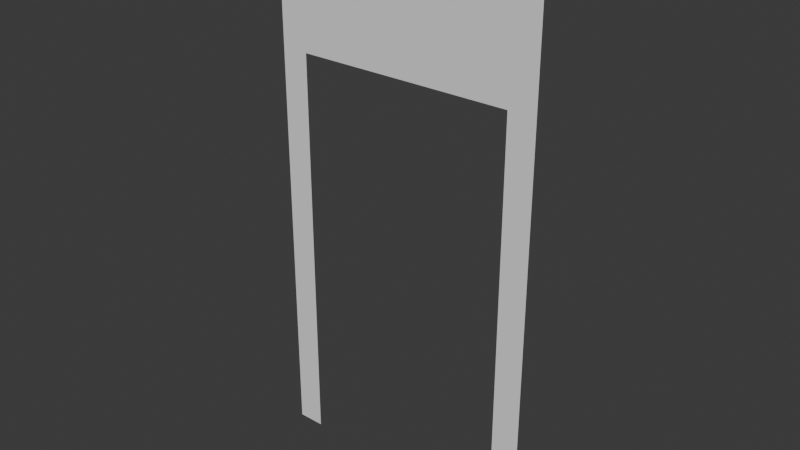 # Source: Door_2x4.blend  (saved by Blender 4.4.32; exported with 4.5.12 LTS)
import bpy
from mathutils import Matrix  # noqa: F401  (used for matrix-valued properties, if any)

bpy.ops.wm.read_factory_settings(use_empty=True)
scene = bpy.context.scene
scene.name = 'Scene'

# ---- collections
col_collection = bpy.data.collections.new('Collection'); scene.collection.children.link(col_collection)

# ---- world
world_world = bpy.data.worlds.new('World'); scene.world = world_world
world_world.use_nodes = True; world_world.node_tree.nodes.clear()
_N = world_world.node_tree.nodes; _L = world_world.node_tree.links
n0 = _N.new('ShaderNodeOutputWorld'); n0.name = 'World Output'; n0.location = (300, 300)
n1 = _N.new('ShaderNodeBackground'); n1.name = 'Background'; n1.location = (10, 300)
n1.inputs[0].default_value = (0.05088, 0.05088, 0.05088, 1.0)
_L.new(n1.outputs[0], n0.inputs[0])
n0.is_active_output = True
world_world.color = (0.05088, 0.05088, 0.05088)
world_world.sun_shadow_jitter_overblur = 0.0

# ---- meshes
me_plane = bpy.data.meshes.new('Plane')
me_plane.from_pydata([(0.0, 0.0, 0.0), (2.0, 0.0, 0.0), (0.0, 0.0, 4.0), (2.0, 0.0, 4.0), (0.2, 0.0, 0.0), (1.8, 0.0, 0.0), (0.2, 0.0, 3.0), (1.8, 0.0, 3.0)], [], [(1, 3, 7, 5), (2, 0, 4, 6), (3, 2, 6, 7)])
_uv = me_plane.uv_layers.new(name='UVMap')
_uv.uv.foreach_set('vector', [0.0, 1.0, 0.0, 0.0, 0.05, 0.25, 0.05, 1.0, 0.5, 0.0, 0.5, 1.0, 0.45, 1.0, 0.45, 0.25, 0.0, 0.0, 0.5, 0.0, 0.45, 0.25, 0.05, 0.25])
me_plane.update()

# ---- objects
ob_plane = bpy.data.objects.new('Plane', me_plane)

# ---- transforms, parenting, visibility, modifiers, constraints
ob_plane.location = (0.0, 0.0, 0.0)

# ---- collection membership
col_collection.objects.link(ob_plane)

# ---- scene / render settings (as saved in the file)
scene.frame_start = 1; scene.frame_end = 250; scene.frame_set(1)
scene.render.engine = 'BLENDER_EEVEE_NEXT'
bpy.context.view_layer.update()

# ---- added for rendering (the .blend has no active camera and no usable light): camera, sun
cam_auto = bpy.data.cameras.new('AutoCamera')
cam_auto.lens = 50.0
cam_auto.sensor_width = 36.0
cam_auto.clip_end = 1000.0
ob_auto_camera = bpy.data.objects.new('AutoCamera', cam_auto)
scene.collection.objects.link(ob_auto_camera)
ob_auto_camera.location = (5.13773, -4.96528, 5.31018)
ob_auto_camera.rotation_euler = (1.09748, -7.21219e-08, 0.694738)
scene.camera = ob_auto_camera
light_auto_sun = bpy.data.lights.new('AutoSun', 'SUN')
light_auto_sun.energy = 3.0
light_auto_sun.angle = 0.0523599
ob_auto_sun = bpy.data.objects.new('AutoSun', light_auto_sun)
scene.collection.objects.link(ob_auto_sun)
ob_auto_sun.rotation_euler = (0.872665, 0.174533, 0.523599)
bpy.context.view_layer.update()
